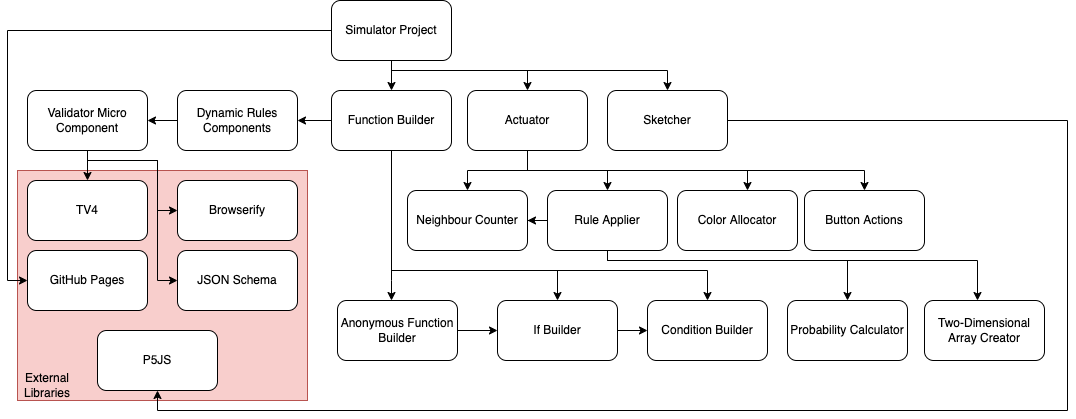

The diagram above was exported from draw.io. Its source (the exported page's mxGraphModel, read from the mxfile embedded in the PNG):
<mxGraphModel dx="1426" dy="712" grid="1" gridSize="10" guides="1" tooltips="1" connect="1" arrows="1" fold="1" page="1" pageScale="1" pageWidth="827" pageHeight="1169" math="0" shadow="0">
  <root>
    <mxCell id="0" />
    <mxCell id="1" parent="0" />
    <mxCell id="2ny6H7-_37w9askNzg4J-62" value="" style="rounded=0;whiteSpace=wrap;html=1;fillColor=#f8cecc;strokeColor=#b85450;" parent="1" vertex="1">
      <mxGeometry x="40" y="240" width="290" height="230" as="geometry" />
    </mxCell>
    <mxCell id="2ny6H7-_37w9askNzg4J-12" style="edgeStyle=orthogonalEdgeStyle;rounded=0;orthogonalLoop=1;jettySize=auto;html=1;" parent="1" source="2ny6H7-_37w9askNzg4J-1" target="2ny6H7-_37w9askNzg4J-10" edge="1">
      <mxGeometry relative="1" as="geometry">
        <Array as="points">
          <mxPoint x="414" y="140" />
          <mxPoint x="550" y="140" />
        </Array>
      </mxGeometry>
    </mxCell>
    <mxCell id="2ny6H7-_37w9askNzg4J-18" value="" style="edgeStyle=orthogonalEdgeStyle;rounded=0;orthogonalLoop=1;jettySize=auto;html=1;" parent="1" source="2ny6H7-_37w9askNzg4J-1" target="2ny6H7-_37w9askNzg4J-17" edge="1">
      <mxGeometry relative="1" as="geometry">
        <Array as="points">
          <mxPoint x="414" y="140" />
          <mxPoint x="690" y="140" />
        </Array>
      </mxGeometry>
    </mxCell>
    <mxCell id="2ny6H7-_37w9askNzg4J-21" value="" style="edgeStyle=orthogonalEdgeStyle;rounded=0;orthogonalLoop=1;jettySize=auto;html=1;" parent="1" source="2ny6H7-_37w9askNzg4J-1" target="2ny6H7-_37w9askNzg4J-20" edge="1">
      <mxGeometry relative="1" as="geometry" />
    </mxCell>
    <mxCell id="2ny6H7-_37w9askNzg4J-38" style="edgeStyle=orthogonalEdgeStyle;rounded=0;orthogonalLoop=1;jettySize=auto;html=1;entryX=0;entryY=0.5;entryDx=0;entryDy=0;" parent="1" source="2ny6H7-_37w9askNzg4J-1" target="2ny6H7-_37w9askNzg4J-29" edge="1">
      <mxGeometry relative="1" as="geometry" />
    </mxCell>
    <mxCell id="2ny6H7-_37w9askNzg4J-1" value="Simulator Project" style="rounded=1;whiteSpace=wrap;html=1;" parent="1" vertex="1">
      <mxGeometry x="354" y="70" width="120" height="60" as="geometry" />
    </mxCell>
    <mxCell id="2ny6H7-_37w9askNzg4J-33" style="edgeStyle=orthogonalEdgeStyle;rounded=0;orthogonalLoop=1;jettySize=auto;html=1;entryX=1;entryY=0.5;entryDx=0;entryDy=0;" parent="1" source="2ny6H7-_37w9askNzg4J-2" target="2ny6H7-_37w9askNzg4J-4" edge="1">
      <mxGeometry relative="1" as="geometry" />
    </mxCell>
    <mxCell id="2ny6H7-_37w9askNzg4J-2" value="Dynamic Rules Components" style="rounded=1;whiteSpace=wrap;html=1;" parent="1" vertex="1">
      <mxGeometry x="200" y="160" width="120" height="60" as="geometry" />
    </mxCell>
    <mxCell id="2ny6H7-_37w9askNzg4J-34" style="edgeStyle=orthogonalEdgeStyle;rounded=0;orthogonalLoop=1;jettySize=auto;html=1;entryX=0.5;entryY=0;entryDx=0;entryDy=0;" parent="1" source="2ny6H7-_37w9askNzg4J-4" target="2ny6H7-_37w9askNzg4J-6" edge="1">
      <mxGeometry relative="1" as="geometry" />
    </mxCell>
    <mxCell id="2ny6H7-_37w9askNzg4J-36" style="edgeStyle=orthogonalEdgeStyle;rounded=0;orthogonalLoop=1;jettySize=auto;html=1;entryX=0;entryY=0.5;entryDx=0;entryDy=0;" parent="1" source="2ny6H7-_37w9askNzg4J-4" target="2ny6H7-_37w9askNzg4J-8" edge="1">
      <mxGeometry relative="1" as="geometry">
        <Array as="points">
          <mxPoint x="110" y="230" />
          <mxPoint x="180" y="230" />
          <mxPoint x="180" y="280" />
        </Array>
      </mxGeometry>
    </mxCell>
    <mxCell id="2ny6H7-_37w9askNzg4J-37" style="edgeStyle=orthogonalEdgeStyle;rounded=0;orthogonalLoop=1;jettySize=auto;html=1;entryX=0;entryY=0.5;entryDx=0;entryDy=0;" parent="1" source="2ny6H7-_37w9askNzg4J-4" target="2ny6H7-_37w9askNzg4J-26" edge="1">
      <mxGeometry relative="1" as="geometry">
        <Array as="points">
          <mxPoint x="110" y="230" />
          <mxPoint x="180" y="230" />
          <mxPoint x="180" y="350" />
        </Array>
      </mxGeometry>
    </mxCell>
    <mxCell id="2ny6H7-_37w9askNzg4J-4" value="Validator Micro Component" style="rounded=1;whiteSpace=wrap;html=1;" parent="1" vertex="1">
      <mxGeometry x="50" y="160" width="120" height="60" as="geometry" />
    </mxCell>
    <mxCell id="2ny6H7-_37w9askNzg4J-6" value="TV4" style="rounded=1;whiteSpace=wrap;html=1;" parent="1" vertex="1">
      <mxGeometry x="50" y="250" width="120" height="60" as="geometry" />
    </mxCell>
    <mxCell id="2ny6H7-_37w9askNzg4J-8" value="Browserify" style="rounded=1;whiteSpace=wrap;html=1;" parent="1" vertex="1">
      <mxGeometry x="200" y="250" width="120" height="60" as="geometry" />
    </mxCell>
    <mxCell id="2ny6H7-_37w9askNzg4J-14" value="" style="edgeStyle=orthogonalEdgeStyle;rounded=0;orthogonalLoop=1;jettySize=auto;html=1;" parent="1" source="2ny6H7-_37w9askNzg4J-10" target="2ny6H7-_37w9askNzg4J-13" edge="1">
      <mxGeometry relative="1" as="geometry" />
    </mxCell>
    <mxCell id="2ny6H7-_37w9askNzg4J-16" value="" style="edgeStyle=orthogonalEdgeStyle;rounded=0;orthogonalLoop=1;jettySize=auto;html=1;" parent="1" source="2ny6H7-_37w9askNzg4J-10" target="2ny6H7-_37w9askNzg4J-15" edge="1">
      <mxGeometry relative="1" as="geometry" />
    </mxCell>
    <mxCell id="2ny6H7-_37w9askNzg4J-52" value="" style="edgeStyle=orthogonalEdgeStyle;rounded=0;orthogonalLoop=1;jettySize=auto;html=1;" parent="1" source="2ny6H7-_37w9askNzg4J-10" target="2ny6H7-_37w9askNzg4J-51" edge="1">
      <mxGeometry relative="1" as="geometry">
        <Array as="points">
          <mxPoint x="550" y="240" />
          <mxPoint x="770" y="240" />
        </Array>
      </mxGeometry>
    </mxCell>
    <mxCell id="2ny6H7-_37w9askNzg4J-60" value="" style="edgeStyle=orthogonalEdgeStyle;rounded=0;orthogonalLoop=1;jettySize=auto;html=1;" parent="1" source="2ny6H7-_37w9askNzg4J-10" target="2ny6H7-_37w9askNzg4J-59" edge="1">
      <mxGeometry relative="1" as="geometry">
        <Array as="points">
          <mxPoint x="550" y="240" />
          <mxPoint x="887" y="240" />
        </Array>
      </mxGeometry>
    </mxCell>
    <mxCell id="2ny6H7-_37w9askNzg4J-10" value="Actuator" style="rounded=1;whiteSpace=wrap;html=1;" parent="1" vertex="1">
      <mxGeometry x="490" y="160" width="120" height="60" as="geometry" />
    </mxCell>
    <mxCell id="2ny6H7-_37w9askNzg4J-13" value="Neighbour Counter" style="rounded=1;whiteSpace=wrap;html=1;" parent="1" vertex="1">
      <mxGeometry x="430" y="260" width="120" height="60" as="geometry" />
    </mxCell>
    <mxCell id="2ny6H7-_37w9askNzg4J-57" style="edgeStyle=orthogonalEdgeStyle;rounded=0;orthogonalLoop=1;jettySize=auto;html=1;" parent="1" source="2ny6H7-_37w9askNzg4J-15" target="2ny6H7-_37w9askNzg4J-54" edge="1">
      <mxGeometry relative="1" as="geometry">
        <Array as="points">
          <mxPoint x="630" y="330" />
          <mxPoint x="870" y="330" />
        </Array>
      </mxGeometry>
    </mxCell>
    <mxCell id="2ny6H7-_37w9askNzg4J-61" style="edgeStyle=orthogonalEdgeStyle;rounded=0;orthogonalLoop=1;jettySize=auto;html=1;" parent="1" source="2ny6H7-_37w9askNzg4J-15" target="2ny6H7-_37w9askNzg4J-13" edge="1">
      <mxGeometry relative="1" as="geometry" />
    </mxCell>
    <mxCell id="lDQsighaBmhOkysYoybR-2" value="" style="edgeStyle=orthogonalEdgeStyle;rounded=0;orthogonalLoop=1;jettySize=auto;html=1;" edge="1" parent="1" source="2ny6H7-_37w9askNzg4J-15" target="lDQsighaBmhOkysYoybR-1">
      <mxGeometry relative="1" as="geometry">
        <Array as="points">
          <mxPoint x="630" y="330" />
          <mxPoint x="1000" y="330" />
        </Array>
      </mxGeometry>
    </mxCell>
    <mxCell id="2ny6H7-_37w9askNzg4J-15" value="Rule Applier" style="rounded=1;whiteSpace=wrap;html=1;" parent="1" vertex="1">
      <mxGeometry x="570" y="260" width="120" height="60" as="geometry" />
    </mxCell>
    <mxCell id="2ny6H7-_37w9askNzg4J-53" style="edgeStyle=orthogonalEdgeStyle;rounded=0;orthogonalLoop=1;jettySize=auto;html=1;entryX=0.5;entryY=1;entryDx=0;entryDy=0;" parent="1" source="2ny6H7-_37w9askNzg4J-17" target="2ny6H7-_37w9askNzg4J-24" edge="1">
      <mxGeometry relative="1" as="geometry">
        <Array as="points">
          <mxPoint x="1090" y="190" />
          <mxPoint x="1090" y="480" />
          <mxPoint x="180" y="480" />
        </Array>
      </mxGeometry>
    </mxCell>
    <mxCell id="2ny6H7-_37w9askNzg4J-17" value="Sketcher" style="rounded=1;whiteSpace=wrap;html=1;" parent="1" vertex="1">
      <mxGeometry x="630" y="160" width="120" height="60" as="geometry" />
    </mxCell>
    <mxCell id="2ny6H7-_37w9askNzg4J-23" style="edgeStyle=orthogonalEdgeStyle;rounded=0;orthogonalLoop=1;jettySize=auto;html=1;entryX=1;entryY=0.5;entryDx=0;entryDy=0;" parent="1" source="2ny6H7-_37w9askNzg4J-20" target="2ny6H7-_37w9askNzg4J-2" edge="1">
      <mxGeometry relative="1" as="geometry" />
    </mxCell>
    <mxCell id="2ny6H7-_37w9askNzg4J-41" value="" style="edgeStyle=orthogonalEdgeStyle;rounded=0;orthogonalLoop=1;jettySize=auto;html=1;" parent="1" source="2ny6H7-_37w9askNzg4J-20" target="2ny6H7-_37w9askNzg4J-40" edge="1">
      <mxGeometry relative="1" as="geometry">
        <Array as="points">
          <mxPoint x="414" y="350" />
          <mxPoint x="414" y="350" />
        </Array>
      </mxGeometry>
    </mxCell>
    <mxCell id="2ny6H7-_37w9askNzg4J-44" value="" style="edgeStyle=orthogonalEdgeStyle;rounded=0;orthogonalLoop=1;jettySize=auto;html=1;" parent="1" source="2ny6H7-_37w9askNzg4J-20" target="2ny6H7-_37w9askNzg4J-43" edge="1">
      <mxGeometry relative="1" as="geometry">
        <Array as="points">
          <mxPoint x="414" y="340" />
          <mxPoint x="580" y="340" />
        </Array>
      </mxGeometry>
    </mxCell>
    <mxCell id="2ny6H7-_37w9askNzg4J-47" style="edgeStyle=orthogonalEdgeStyle;rounded=0;orthogonalLoop=1;jettySize=auto;html=1;" parent="1" source="2ny6H7-_37w9askNzg4J-20" target="2ny6H7-_37w9askNzg4J-45" edge="1">
      <mxGeometry relative="1" as="geometry">
        <Array as="points">
          <mxPoint x="414" y="340" />
          <mxPoint x="730" y="340" />
        </Array>
      </mxGeometry>
    </mxCell>
    <mxCell id="2ny6H7-_37w9askNzg4J-20" value="Function Builder" style="rounded=1;whiteSpace=wrap;html=1;" parent="1" vertex="1">
      <mxGeometry x="354" y="160" width="120" height="60" as="geometry" />
    </mxCell>
    <mxCell id="2ny6H7-_37w9askNzg4J-24" value="P5JS" style="rounded=1;whiteSpace=wrap;html=1;" parent="1" vertex="1">
      <mxGeometry x="120" y="400" width="120" height="60" as="geometry" />
    </mxCell>
    <mxCell id="2ny6H7-_37w9askNzg4J-26" value="JSON Schema" style="rounded=1;whiteSpace=wrap;html=1;" parent="1" vertex="1">
      <mxGeometry x="200" y="320" width="120" height="60" as="geometry" />
    </mxCell>
    <mxCell id="2ny6H7-_37w9askNzg4J-29" value="GitHub Pages" style="rounded=1;whiteSpace=wrap;html=1;" parent="1" vertex="1">
      <mxGeometry x="50" y="320" width="120" height="60" as="geometry" />
    </mxCell>
    <mxCell id="2ny6H7-_37w9askNzg4J-50" value="" style="edgeStyle=orthogonalEdgeStyle;rounded=0;orthogonalLoop=1;jettySize=auto;html=1;" parent="1" source="2ny6H7-_37w9askNzg4J-40" target="2ny6H7-_37w9askNzg4J-43" edge="1">
      <mxGeometry relative="1" as="geometry" />
    </mxCell>
    <mxCell id="2ny6H7-_37w9askNzg4J-40" value="Anonymous Function Builder" style="rounded=1;whiteSpace=wrap;html=1;" parent="1" vertex="1">
      <mxGeometry x="360" y="370" width="120" height="60" as="geometry" />
    </mxCell>
    <mxCell id="2ny6H7-_37w9askNzg4J-49" value="" style="edgeStyle=orthogonalEdgeStyle;rounded=0;orthogonalLoop=1;jettySize=auto;html=1;" parent="1" source="2ny6H7-_37w9askNzg4J-43" target="2ny6H7-_37w9askNzg4J-45" edge="1">
      <mxGeometry relative="1" as="geometry" />
    </mxCell>
    <mxCell id="2ny6H7-_37w9askNzg4J-43" value="If Builder" style="rounded=1;whiteSpace=wrap;html=1;" parent="1" vertex="1">
      <mxGeometry x="520" y="370" width="120" height="60" as="geometry" />
    </mxCell>
    <mxCell id="2ny6H7-_37w9askNzg4J-45" value="Condition Builder" style="rounded=1;whiteSpace=wrap;html=1;" parent="1" vertex="1">
      <mxGeometry x="670" y="370" width="120" height="60" as="geometry" />
    </mxCell>
    <mxCell id="2ny6H7-_37w9askNzg4J-51" value="Color Allocator" style="rounded=1;whiteSpace=wrap;html=1;" parent="1" vertex="1">
      <mxGeometry x="700" y="260" width="120" height="60" as="geometry" />
    </mxCell>
    <mxCell id="2ny6H7-_37w9askNzg4J-54" value="Probability Calculator" style="rounded=1;whiteSpace=wrap;html=1;" parent="1" vertex="1">
      <mxGeometry x="810" y="370" width="120" height="60" as="geometry" />
    </mxCell>
    <mxCell id="2ny6H7-_37w9askNzg4J-59" value="Button Actions" style="rounded=1;whiteSpace=wrap;html=1;" parent="1" vertex="1">
      <mxGeometry x="827" y="260" width="120" height="60" as="geometry" />
    </mxCell>
    <mxCell id="2ny6H7-_37w9askNzg4J-63" value="External Libraries" style="text;html=1;strokeColor=none;fillColor=none;align=center;verticalAlign=middle;whiteSpace=wrap;rounded=0;" parent="1" vertex="1">
      <mxGeometry x="40" y="440" width="60" height="30" as="geometry" />
    </mxCell>
    <mxCell id="lDQsighaBmhOkysYoybR-1" value="Two-Dimensional Array Creator" style="whiteSpace=wrap;html=1;rounded=1;" vertex="1" parent="1">
      <mxGeometry x="947" y="370" width="120" height="60" as="geometry" />
    </mxCell>
  </root>
</mxGraphModel>